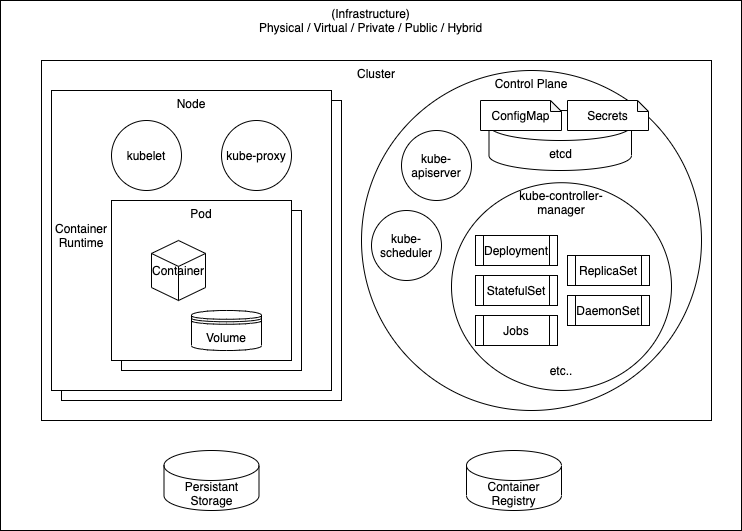

The diagram above was exported from draw.io. Its source (the exported page's mxGraphModel, read from the mxfile embedded in the PNG):
<mxGraphModel dx="1209" dy="699" grid="1" gridSize="10" guides="1" tooltips="1" connect="1" arrows="1" fold="1" page="1" pageScale="1" pageWidth="827" pageHeight="1169" math="0" shadow="0">
  <root>
    <mxCell id="0" />
    <mxCell id="1" parent="0" />
    <mxCell id="25" value="(Infrastructure)&lt;br&gt;Physical / Virtual / Private / Public / Hybrid" style="rounded=0;whiteSpace=wrap;html=1;verticalAlign=top;" vertex="1" parent="1">
      <mxGeometry x="79" y="100" width="741" height="530" as="geometry" />
    </mxCell>
    <mxCell id="8" value="Cluster" style="rounded=0;whiteSpace=wrap;html=1;verticalAlign=top;" vertex="1" parent="1">
      <mxGeometry x="120" y="160" width="670" height="360" as="geometry" />
    </mxCell>
    <mxCell id="26" value="Node" style="rounded=0;whiteSpace=wrap;html=1;verticalAlign=top;gradientColor=#ffffff;" vertex="1" parent="1">
      <mxGeometry x="140" y="200" width="280" height="300" as="geometry" />
    </mxCell>
    <mxCell id="7" value="Node" style="rounded=0;whiteSpace=wrap;html=1;verticalAlign=top;" vertex="1" parent="1">
      <mxGeometry x="130" y="190" width="280" height="300" as="geometry" />
    </mxCell>
    <mxCell id="19" value="Pod" style="rounded=0;whiteSpace=wrap;html=1;verticalAlign=top;gradientColor=#ffffff;gradientDirection=south;" vertex="1" parent="1">
      <mxGeometry x="200" y="310" width="180" height="160" as="geometry" />
    </mxCell>
    <mxCell id="6" value="Pod" style="rounded=0;whiteSpace=wrap;html=1;verticalAlign=top;" vertex="1" parent="1">
      <mxGeometry x="190" y="300" width="180" height="160" as="geometry" />
    </mxCell>
    <mxCell id="9" value="Control Plane" style="ellipse;whiteSpace=wrap;html=1;verticalAlign=top;" vertex="1" parent="1">
      <mxGeometry x="440" y="170" width="340" height="340" as="geometry" />
    </mxCell>
    <mxCell id="11" value="kube-apiserver" style="ellipse;whiteSpace=wrap;html=1;" vertex="1" parent="1">
      <mxGeometry x="480" y="230" width="70" height="70" as="geometry" />
    </mxCell>
    <mxCell id="12" value="kube-scheduler" style="ellipse;whiteSpace=wrap;html=1;" vertex="1" parent="1">
      <mxGeometry x="450" y="310" width="70" height="70" as="geometry" />
    </mxCell>
    <mxCell id="13" value="kube-controller-&lt;br&gt;manager" style="ellipse;whiteSpace=wrap;html=1;verticalAlign=top;" vertex="1" parent="1">
      <mxGeometry x="530" y="282.22" width="220" height="207.78" as="geometry" />
    </mxCell>
    <mxCell id="14" value="Container" style="html=1;whiteSpace=wrap;shape=isoCube2;backgroundOutline=1;isoAngle=15;" vertex="1" parent="1">
      <mxGeometry x="230" y="340" width="54" height="60" as="geometry" />
    </mxCell>
    <mxCell id="15" value="Volume" style="shape=datastore;whiteSpace=wrap;html=1;" vertex="1" parent="1">
      <mxGeometry x="270" y="410" width="70" height="40" as="geometry" />
    </mxCell>
    <mxCell id="16" value="etcd" style="shape=cylinder3;whiteSpace=wrap;html=1;boundedLbl=1;backgroundOutline=1;size=15;" vertex="1" parent="1">
      <mxGeometry x="567.5" y="210" width="142.5" height="60" as="geometry" />
    </mxCell>
    <mxCell id="20" value="kubelet" style="ellipse;whiteSpace=wrap;html=1;" vertex="1" parent="1">
      <mxGeometry x="190" y="220" width="70" height="70" as="geometry" />
    </mxCell>
    <mxCell id="22" value="kube-proxy" style="ellipse;whiteSpace=wrap;html=1;" vertex="1" parent="1">
      <mxGeometry x="300" y="220" width="70" height="70" as="geometry" />
    </mxCell>
    <mxCell id="23" value="Persistant Storage" style="shape=cylinder3;whiteSpace=wrap;html=1;boundedLbl=1;backgroundOutline=1;size=15;" vertex="1" parent="1">
      <mxGeometry x="242.5" y="550" width="95" height="60" as="geometry" />
    </mxCell>
    <mxCell id="24" value="Container Registry" style="shape=cylinder3;whiteSpace=wrap;html=1;boundedLbl=1;backgroundOutline=1;size=15;" vertex="1" parent="1">
      <mxGeometry x="545" y="550" width="95" height="60" as="geometry" />
    </mxCell>
    <mxCell id="32" value="Deployment" style="shape=process;whiteSpace=wrap;html=1;backgroundOutline=1;fillColor=#FFFFFF;" vertex="1" parent="1">
      <mxGeometry x="554" y="335" width="82" height="30" as="geometry" />
    </mxCell>
    <mxCell id="33" value="ReplicaSet&lt;span style=&quot;color: rgba(0 , 0 , 0 , 0) ; font-family: monospace ; font-size: 0px&quot;&gt;%3CmxGraphModel%3E%3Croot%3E%3CmxCell%20id%3D%220%22%2F%3E%3CmxCell%20id%3D%221%22%20parent%3D%220%22%2F%3E%3CmxCell%20id%3D%222%22%20value%3D%22Deployment%22%20style%3D%22shape%3Dprocess%3BwhiteSpace%3Dwrap%3Bhtml%3D1%3BbackgroundOutline%3D1%3BfillColor%3D%232A2A2A%3B%22%20vertex%3D%221%22%20parent%3D%221%22%3E%3CmxGeometry%20x%3D%22558%22%20y%3D%22335%22%20width%3D%2282%22%20height%3D%2230%22%20as%3D%22geometry%22%2F%3E%3C%2FmxCell%3E%3C%2Froot%3E%3C%2FmxGraphModel%3E&lt;/span&gt;" style="shape=process;whiteSpace=wrap;html=1;backgroundOutline=1;fillColor=#FFFFFF;" vertex="1" parent="1">
      <mxGeometry x="646" y="355" width="82" height="30" as="geometry" />
    </mxCell>
    <mxCell id="34" value="StatefulSet&lt;span style=&quot;color: rgba(0 , 0 , 0 , 0) ; font-family: monospace ; font-size: 0px&quot;&gt;%3CmxGraphModel%3E%3Croot%3E%3CmxCell%20id%3D%220%22%2F%3E%3CmxCell%20id%3D%221%22%20parent%3D%220%22%2F%3E%3CmxCell%20id%3D%222%22%20value%3D%22Deployment%22%20style%3D%22shape%3Dprocess%3BwhiteSpace%3Dwrap%3Bhtml%3D1%3BbackgroundOutline%3D1%3BfillColor%3D%232A2A2A%3B%22%20vertex%3D%221%22%20parent%3D%221%22%3E%3CmxGeometry%20x%3D%22558%22%20y%3D%22335%22%20width%3D%2282%22%20height%3D%2230%22%20as%3D%22geometry%22%2F%3E%3C%2FmxCell%3E%3C%2Froot%3E%3C%2FmxGraphModel%3E&lt;/span&gt;" style="shape=process;whiteSpace=wrap;html=1;backgroundOutline=1;fillColor=#FFFFFF;" vertex="1" parent="1">
      <mxGeometry x="554" y="375" width="82" height="30" as="geometry" />
    </mxCell>
    <mxCell id="35" value="DaemonSet" style="shape=process;whiteSpace=wrap;html=1;backgroundOutline=1;fillColor=#FFFFFF;" vertex="1" parent="1">
      <mxGeometry x="646" y="395" width="82" height="30" as="geometry" />
    </mxCell>
    <mxCell id="36" value="Jobs" style="shape=process;whiteSpace=wrap;html=1;backgroundOutline=1;fillColor=#FFFFFF;" vertex="1" parent="1">
      <mxGeometry x="554" y="415" width="82" height="30" as="geometry" />
    </mxCell>
    <mxCell id="38" value="etc.." style="text;html=1;strokeColor=none;fillColor=none;align=center;verticalAlign=middle;whiteSpace=wrap;rounded=0;" vertex="1" parent="1">
      <mxGeometry x="620" y="460" width="40" height="20" as="geometry" />
    </mxCell>
    <mxCell id="39" value="ConfigMap" style="shape=note;whiteSpace=wrap;html=1;backgroundOutline=1;darkOpacity=0.05;gradientColor=none;size=11;fillColor=#FFFFFF;" vertex="1" parent="1">
      <mxGeometry x="559" y="200" width="81" height="30" as="geometry" />
    </mxCell>
    <mxCell id="40" value="Secrets" style="shape=note;whiteSpace=wrap;html=1;backgroundOutline=1;darkOpacity=0.05;gradientColor=none;size=11;fillColor=#FFFFFF;" vertex="1" parent="1">
      <mxGeometry x="646" y="200" width="81" height="30" as="geometry" />
    </mxCell>
    <mxCell id="41" value="Container Runtime" style="text;html=1;strokeColor=none;fillColor=none;align=center;verticalAlign=middle;whiteSpace=wrap;rounded=0;" vertex="1" parent="1">
      <mxGeometry x="150" y="210" width="20" height="250" as="geometry" />
    </mxCell>
  </root>
</mxGraphModel>